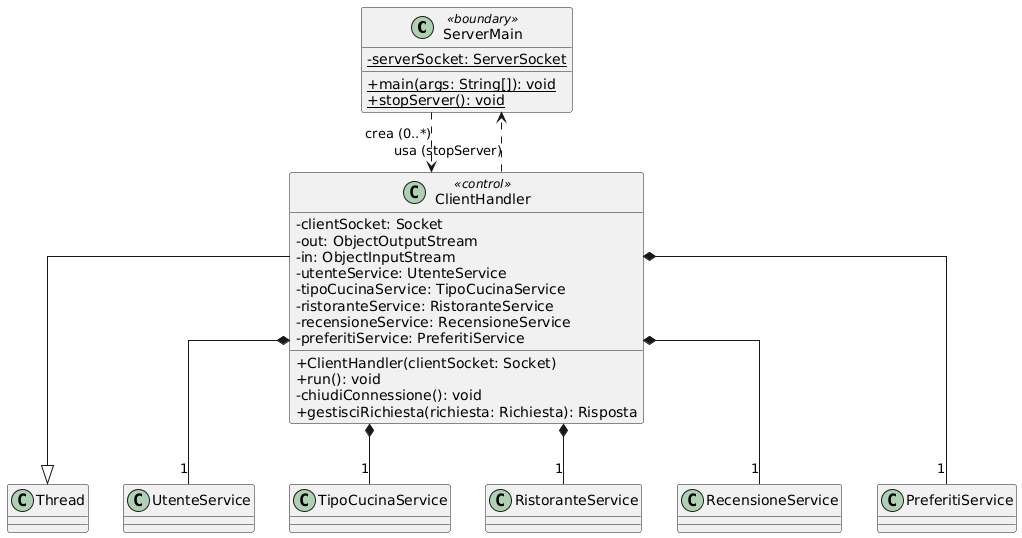

The diagram above was rendered by PlantUML. Its source (embedded in the PNG):
@startuml
skinparam classAttributeIconSize 0
skinparam linetype ortho

class ServerMain <<boundary>> {
  - {static} serverSocket: ServerSocket
  + {static} main(args: String[]): void
  + {static} stopServer(): void
}

class ClientHandler <<control>> {
  - clientSocket: Socket
  - out: ObjectOutputStream
  - in: ObjectInputStream
  - utenteService: UtenteService
  - tipoCucinaService: TipoCucinaService
  - ristoranteService: RistoranteService
  - recensioneService: RecensioneService
  - preferitiService: PreferitiService
  + ClientHandler(clientSocket: Socket)
  + run(): void
  - chiudiConnessione(): void
  + gestisciRichiesta(richiesta: Richiesta): Risposta
}

class Thread

ClientHandler --|> Thread
ServerMain ..> ClientHandler : crea (0..*)
ClientHandler ..> ServerMain : usa (stopServer)

ClientHandler *-- "1" UtenteService
ClientHandler *-- "1" TipoCucinaService
ClientHandler *-- "1" RistoranteService
ClientHandler *-- "1" RecensioneService
ClientHandler *-- "1" PreferitiService
@enduml